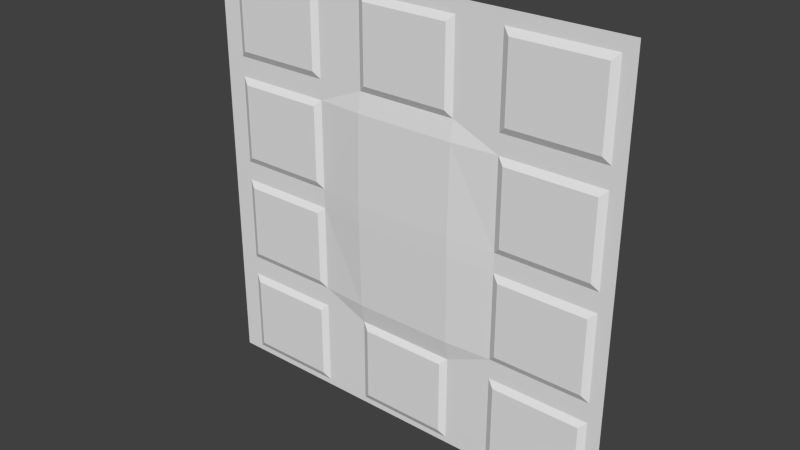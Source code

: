 # Source: flight2_2.blend  (saved by Blender 2.76.0; exported with 4.5.12 LTS)
import bpy
from mathutils import Matrix  # noqa: F401  (used for matrix-valued properties, if any)

bpy.ops.wm.read_factory_settings(use_empty=True)
scene = bpy.context.scene
scene.name = 'Scene'

# ---- collections
col_collection_1 = bpy.data.collections.new('Collection 1'); scene.collection.children.link(col_collection_1)

# ---- materials (node trees are filled in below, after node groups)
mat_flight2_2 = bpy.data.materials.new('flight2_2')
mat_flight2_2.alpha_threshold = 0.0
mat_flight2_2.use_transparent_shadow = False
mat_flight2_2.roughness = 0.5

# ---- material node trees

# ---- world
world_world = bpy.data.worlds.new('World'); scene.world = world_world
world_world.color = (0.05088, 0.05088, 0.05088)
world_world.use_sun_shadow = False
world_world.sun_shadow_jitter_overblur = 0.0
world_world.cycles.sampling_method = 'MANUAL'
world_world.cycles.sample_map_resolution = 256

# ---- meshes
me_flight2_2_meshdata = bpy.data.meshes.new('flight2_2_meshdata')
me_flight2_2_meshdata.from_pydata([(1.28, -1.28, -1.28), (-1.28, -1.28, -1.28), (1.28, -1.28, 1.28), (-1.28, -1.28, 1.28), (0.5975, -1.28, 1.28), (0.6375, -1.3, 1.161), (1.161, -1.3, 1.161), (-0.2396, -1.3, 1.161), (0.2816, -1.3, 1.161), (-0.6005, -1.3, 1.161), (-1.119, -1.3, 1.161), (-1.28, -1.28, 0.6794), (0.6375, -1.3, 0.7194), (1.161, -1.3, 0.7194), (-0.2396, -1.3, 0.7194), (0.2816, -1.3, 0.7194), (-0.6005, -1.3, 0.7194), (-1.119, -1.3, 0.7194), (0.6375, -1.3, 0.5212), (1.161, -1.3, 0.5212), (-0.2796, -1.3, 0.5612), (0.3216, -1.3, 0.5612), (-0.6005, -1.3, 0.5212), (-1.119, -1.3, 0.5212), (0.6375, -1.3, 0.07446), (1.161, -1.3, 0.07446), (-0.2796, -1.31, 0.03446), (0.3216, -1.31, 0.03446), (-0.6005, -1.3, 0.07446), (-1.119, -1.3, 0.07446), (0.6375, -1.3, -0.1212), (1.161, -1.3, -0.1212), (-0.2796, -1.31, -0.08123), (0.3216, -1.31, -0.08123), (-0.6005, -1.3, -0.1212), (-1.119, -1.3, -0.1212), (0.6375, -1.3, -0.5617), (1.161, -1.3, -0.5617), (-0.2796, -1.3, -0.6017), (0.3216, -1.3, -0.6017), (-0.6005, -1.3, -0.5617), (-1.119, -1.3, -0.5617), (0.6375, -1.3, -1.205), (1.161, -1.3, -1.205), (-0.2396, -1.3, -1.205), (0.2816, -1.3, -1.205), (-0.6005, -1.3, -1.205), (-1.119, -1.3, -1.205), (-1.28, -1.28, -0.7205), (0.6375, -1.3, -0.7605), (1.161, -1.3, -0.7605), (-0.2396, -1.3, -0.7605), (0.2816, -1.3, -0.7605), (-0.6005, -1.3, -0.7605), (-1.119, -1.3, -0.7605), (0.5975, -1.28, 0.6794), (0.5975, -1.28, 1.201), (1.201, -1.28, 0.6794), (1.201, -1.28, 1.201), (-0.2796, -1.28, 0.6794), (-0.2796, -1.28, 1.201), (0.3216, -1.28, 0.6794), (0.3216, -1.28, 1.201), (-0.5605, -1.28, 0.6794), (-0.5605, -1.28, 1.201), (-1.159, -1.28, 0.6794), (-1.159, -1.28, 1.201), (0.5975, -1.28, 0.03446), (0.5975, -1.28, 0.5612), (1.201, -1.28, 0.03446), (1.201, -1.28, 0.5612), (-0.5605, -1.28, 0.03446), (-0.5605, -1.28, 0.5612), (-1.159, -1.28, 0.03446), (-1.159, -1.28, 0.5612), (0.5975, -1.28, -0.6017), (0.5975, -1.28, -0.08123), (1.201, -1.28, -0.6017), (1.201, -1.28, -0.08123), (-0.5605, -1.28, -0.6017), (-0.5605, -1.28, -0.08123), (-1.159, -1.28, -0.6017), (-1.159, -1.28, -0.08123), (-1.159, -1.28, -1.245), (-0.5605, -1.28, -1.245), (-0.2796, -1.28, -1.245), (0.3216, -1.28, -1.245), (0.5975, -1.28, -1.245), (1.201, -1.28, -1.245), (0.5975, -1.28, -0.7205), (1.201, -1.28, -0.7205), (-0.2796, -1.28, -0.7205), (0.3216, -1.28, -0.7205), (-0.5605, -1.28, -0.7205), (-1.159, -1.28, -0.7205)], [], [(73, 82, 48), (60, 3, 4), (66, 11, 3), (55, 68, 61), (28, 29, 22), (81, 79, 94), (76, 33, 67), (17, 10, 9), (56, 55, 62), (64, 66, 3), (14, 7, 8), (62, 60, 4), (12, 5, 6), (73, 80, 82), (60, 59, 63), (55, 61, 62), (65, 63, 74), (20, 59, 61), (68, 21, 61), (72, 63, 59), (11, 74, 73), (29, 23, 22), (71, 72, 20), (67, 27, 21), (26, 20, 21), (66, 65, 11), (24, 18, 19), (4, 56, 62), (48, 82, 81), (16, 17, 9), (48, 11, 73), (32, 26, 27), (33, 27, 67), (80, 71, 26), (20, 72, 59), (41, 35, 34), (38, 79, 80), (39, 33, 76), (38, 32, 33), (60, 63, 64), (36, 30, 31), (63, 72, 74), (3, 60, 64), (15, 14, 8), (21, 20, 61), (91, 38, 39), (92, 39, 75), (91, 93, 79), (13, 12, 6), (26, 71, 20), (27, 26, 21), (11, 65, 74), (79, 93, 94), (25, 24, 19), (73, 71, 80), (33, 32, 27), (47, 54, 53), (68, 67, 21), (86, 92, 89), (44, 51, 52), (94, 48, 81), (42, 49, 50), (32, 80, 26), (12, 55, 56), (13, 6, 58), (14, 59, 60), (15, 8, 62), (9, 64, 63), (17, 65, 66), (9, 10, 66), (7, 60, 62), (5, 56, 58), (13, 57, 55), (15, 61, 59), (16, 63, 65), (24, 67, 68), (19, 70, 69), (22, 72, 71), (29, 73, 74), (22, 23, 74), (19, 18, 68), (25, 69, 67), (28, 71, 73), (36, 75, 76), (31, 78, 77), (40, 34, 80), (41, 81, 82), (34, 35, 82), (30, 76, 78), (37, 77, 75), (40, 79, 81), (46, 84, 83), (45, 86, 85), (43, 88, 87), (42, 87, 89), (50, 90, 88), (51, 44, 85), (52, 92, 86), (53, 93, 84), (47, 83, 94), (54, 94, 93), (51, 91, 92), (49, 89, 90), (0, 87, 88), (40, 41, 34), (32, 38, 80), (75, 39, 76), (39, 38, 33), (37, 36, 31), (92, 91, 39), (89, 92, 75), (38, 91, 79), (46, 47, 53), (87, 86, 89), (45, 44, 52), (43, 42, 50), (5, 12, 56), (57, 13, 58), (7, 14, 60), (61, 15, 62), (16, 9, 63), (10, 17, 66), (64, 9, 66), (8, 7, 62), (6, 5, 58), (12, 13, 55), (14, 15, 59), (17, 16, 65), (18, 24, 68), (25, 19, 69), (28, 22, 71), (23, 29, 74), (72, 22, 74), (70, 19, 68), (24, 25, 67), (29, 28, 73), (30, 36, 76), (37, 31, 77), (79, 40, 80), (35, 41, 82), (80, 34, 82), (31, 30, 78), (36, 37, 75), (41, 40, 81), (47, 46, 83), (44, 45, 85), (42, 43, 87), (49, 42, 89), (43, 50, 88), (91, 51, 85), (45, 52, 86), (46, 53, 84), (54, 47, 94), (53, 54, 93), (52, 51, 92), (50, 49, 90), (70, 68, 55), (76, 67, 69), (70, 55, 57), (78, 76, 69), (69, 70, 2), (58, 56, 4), (70, 57, 2), (77, 78, 0), (89, 75, 77), (86, 87, 0), (90, 89, 77), (85, 86, 0), (90, 77, 0), (93, 91, 85), (88, 90, 0), (84, 93, 85), (78, 69, 0), (84, 85, 1), (48, 94, 83), (83, 84, 1), (58, 4, 2), (1, 48, 83), (57, 58, 2), (1, 85, 0), (69, 2, 0)])
_uv = me_flight2_2_meshdata.uv_layers.new(name='UVMap')
_uv.uv.foreach_set('vector', [0.9528, 0.5135, 0.9528, 0.4683, 1.0, 0.2185, 0.6092, 0.9692, 1.0, 1.0, 0.2666, 1.0, 0.9528, 0.9692, 1.0, 0.7654, 1.0, 1.0, 0.2666, 0.7654, 0.2666, 0.7192, 0.3744, 0.7654, 0.7346, 0.5291, 0.9372, 0.5291, 0.7346, 0.7036, 0.9528, 0.265, 0.719, 0.265, 0.9528, 0.2185, 0.2666, 0.4683, 0.3744, 0.4683, 0.2666, 0.5135, 0.9372, 0.781, 0.9372, 0.9536, 0.7346, 0.9536, 0.2666, 0.9692, 0.2666, 0.7654, 0.3744, 0.9692, 0.719, 0.9692, 0.9528, 0.9692, 1.0, 1.0, 0.5936, 0.781, 0.5936, 0.9536, 0.39, 0.9536, 0.3744, 0.9692, 0.6092, 0.9692, 0.2666, 1.0, 0.251, 0.781, 0.251, 0.9536, 0.04653, 0.9536, 0.9528, 0.5135, 0.719, 0.4683, 0.9528, 0.4683, 0.6092, 0.9692, 0.6092, 0.7654, 0.719, 0.7654, 0.2666, 0.7654, 0.3744, 0.7654, 0.3744, 0.9692, 0.9528, 0.7654, 0.719, 0.7654, 0.9528, 0.7192, 0.6092, 0.7192, 0.6092, 0.7654, 0.3744, 0.7654, 0.2666, 0.7192, 0.3744, 0.7192, 0.3744, 0.7654, 0.719, 0.7192, 0.719, 0.7654, 0.6092, 0.7654, 1.0, 0.7654, 0.9528, 0.7192, 0.9528, 0.5135, 0.9372, 0.5291, 0.9372, 0.7036, 0.7346, 0.7036, 0.719, 0.5135, 0.719, 0.7192, 0.6092, 0.7192, 0.2666, 0.5135, 0.3744, 0.5135, 0.3744, 0.7192, 0.6092, 0.5135, 0.6092, 0.7192, 0.3744, 0.7192, 0.9528, 0.9692, 0.9528, 0.7654, 1.0, 0.7654, 0.251, 0.5291, 0.251, 0.7036, 0.04653, 0.7036, 0.2666, 1.0, 0.2666, 0.9692, 0.3744, 0.9692, 1.0, 0.2185, 0.9528, 0.4683, 0.9528, 0.265, 0.7346, 0.781, 0.9372, 0.781, 0.7346, 0.9536, 1.0, 0.2185, 1.0, 0.7654, 0.9528, 0.5135, 0.6092, 0.4683, 0.6092, 0.5135, 0.3744, 0.5135, 0.3744, 0.4683, 0.3744, 0.5135, 0.2666, 0.5135, 0.719, 0.4683, 0.719, 0.5135, 0.6092, 0.5135, 0.6092, 0.7192, 0.719, 0.7192, 0.6092, 0.7654, 0.9372, 0.2806, 0.9372, 0.4526, 0.7346, 0.4526, 0.6092, 0.265, 0.719, 0.265, 0.719, 0.4683, 0.3744, 0.265, 0.3744, 0.4683, 0.2666, 0.4683, 0.6092, 0.265, 0.6092, 0.4683, 0.3744, 0.4683, 0.6092, 0.9692, 0.719, 0.7654, 0.719, 0.9692, 0.251, 0.2806, 0.251, 0.4526, 0.04653, 0.4526, 0.719, 0.7654, 0.719, 0.7192, 0.9528, 0.7192, 1.0, 1.0, 0.6092, 0.9692, 0.719, 0.9692, 0.39, 0.781, 0.5936, 0.781, 0.39, 0.9536, 0.3744, 0.7192, 0.6092, 0.7192, 0.3744, 0.7654, 0.6092, 0.2185, 0.6092, 0.265, 0.3744, 0.265, 0.3744, 0.2185, 0.3744, 0.265, 0.2666, 0.265, 0.6092, 0.2185, 0.719, 0.2185, 0.719, 0.265, 0.04653, 0.781, 0.251, 0.781, 0.04653, 0.9536, 0.6092, 0.5135, 0.719, 0.5135, 0.6092, 0.7192, 0.3744, 0.5135, 0.6092, 0.5135, 0.3744, 0.7192, 1.0, 0.7654, 0.9528, 0.7654, 0.9528, 0.7192, 0.719, 0.265, 0.719, 0.2185, 0.9528, 0.2185, 0.04653, 0.5291, 0.251, 0.5291, 0.04653, 0.7036, 0.9528, 0.5135, 0.719, 0.5135, 0.719, 0.4683, 0.3744, 0.4683, 0.6092, 0.4683, 0.3744, 0.5135, 0.9372, 0.02916, 0.9372, 0.2029, 0.7346, 0.2029, 0.2666, 0.7192, 0.2666, 0.5135, 0.3744, 0.7192, 0.3744, 0.01354, 0.3744, 0.2185, 0.2666, 0.2185, 0.5936, 0.02916, 0.5936, 0.2029, 0.39, 0.2029, 0.9528, 0.2185, 1.0, 0.2185, 0.9528, 0.265, 0.251, 0.02916, 0.251, 0.2029, 0.04653, 0.2029, 0.6092, 0.4683, 0.719, 0.4683, 0.6092, 0.5135, 0.251, 0.781, 0.2666, 0.7654, 0.2666, 0.9692, 0.04653, 0.781, 0.04653, 0.9536, 0.03091, 0.9692, 0.5936, 0.781, 0.6092, 0.7654, 0.6092, 0.9692, 0.39, 0.781, 0.39, 0.9536, 0.3744, 0.9692, 0.7346, 0.9536, 0.719, 0.9692, 0.719, 0.7654, 0.9372, 0.781, 0.9528, 0.7654, 0.9528, 0.9692, 0.7346, 0.9536, 0.9372, 0.9536, 0.9528, 0.9692, 0.5936, 0.9536, 0.6092, 0.9692, 0.3744, 0.9692, 0.251, 0.9536, 0.2666, 0.9692, 0.03091, 0.9692, 0.04653, 0.781, 0.03091, 0.7654, 0.2666, 0.7654, 0.39, 0.781, 0.3744, 0.7654, 0.6092, 0.7654, 0.7346, 0.781, 0.719, 0.7654, 0.9528, 0.7654, 0.251, 0.5291, 0.2666, 0.5135, 0.2666, 0.7192, 0.04653, 0.7036, 0.03091, 0.7192, 0.03091, 0.5135, 0.7346, 0.7036, 0.719, 0.7192, 0.719, 0.5135, 0.9372, 0.5291, 0.9528, 0.5135, 0.9528, 0.7192, 0.7346, 0.7036, 0.9372, 0.7036, 0.9528, 0.7192, 0.04653, 0.7036, 0.251, 0.7036, 0.2666, 0.7192, 0.04653, 0.5291, 0.03091, 0.5135, 0.2666, 0.5135, 0.7346, 0.5291, 0.719, 0.5135, 0.9528, 0.5135, 0.251, 0.2806, 0.2666, 0.265, 0.2666, 0.4683, 0.04653, 0.4526, 0.03091, 0.4683, 0.03091, 0.265, 0.7346, 0.2806, 0.7346, 0.4526, 0.719, 0.4683, 0.9372, 0.2806, 0.9528, 0.265, 0.9528, 0.4683, 0.7346, 0.4526, 0.9372, 0.4526, 0.9528, 0.4683, 0.251, 0.4526, 0.2666, 0.4683, 0.03091, 0.4683, 0.04653, 0.2806, 0.03091, 0.265, 0.2666, 0.265, 0.7346, 0.2806, 0.719, 0.265, 0.9528, 0.265, 0.7346, 0.02916, 0.719, 0.01354, 0.9528, 0.01354, 0.39, 0.02916, 0.3744, 0.01354, 0.6092, 0.01354, 0.04653, 0.02916, 0.03091, 0.01354, 0.2666, 0.01354, 0.251, 0.02916, 0.2666, 0.01354, 0.2666, 0.2185, 0.04653, 0.2029, 0.03091, 0.2185, 0.03091, 0.01354, 0.5936, 0.2029, 0.5936, 0.02916, 0.6092, 0.01354, 0.39, 0.2029, 0.3744, 0.2185, 0.3744, 0.01354, 0.7346, 0.2029, 0.719, 0.2185, 0.719, 0.01354, 0.9372, 0.02916, 0.9528, 0.01354, 0.9528, 0.2185, 0.9372, 0.2029, 0.9528, 0.2185, 0.719, 0.2185, 0.5936, 0.2029, 0.6092, 0.2185, 0.3744, 0.2185, 0.251, 0.2029, 0.2666, 0.2185, 0.03091, 0.2185, 0.0, 0.0, 0.2666, 0.01354, 0.03091, 0.01354, 0.7346, 0.2806, 0.9372, 0.2806, 0.7346, 0.4526, 0.6092, 0.4683, 0.6092, 0.265, 0.719, 0.4683, 0.2666, 0.265, 0.3744, 0.265, 0.2666, 0.4683, 0.3744, 0.265, 0.6092, 0.265, 0.3744, 0.4683, 0.04653, 0.2806, 0.251, 0.2806, 0.04653, 0.4526, 0.3744, 0.2185, 0.6092, 0.2185, 0.3744, 0.265, 0.2666, 0.2185, 0.3744, 0.2185, 0.2666, 0.265, 0.6092, 0.265, 0.6092, 0.2185, 0.719, 0.265, 0.7346, 0.02916, 0.9372, 0.02916, 0.7346, 0.2029, 0.2666, 0.01354, 0.3744, 0.01354, 0.2666, 0.2185, 0.39, 0.02916, 0.5936, 0.02916, 0.39, 0.2029, 0.04653, 0.02916, 0.251, 0.02916, 0.04653, 0.2029, 0.251, 0.9536, 0.251, 0.781, 0.2666, 0.9692, 0.03091, 0.7654, 0.04653, 0.781, 0.03091, 0.9692, 0.5936, 0.9536, 0.5936, 0.781, 0.6092, 0.9692, 0.3744, 0.7654, 0.39, 0.781, 0.3744, 0.9692, 0.7346, 0.781, 0.7346, 0.9536, 0.719, 0.7654, 0.9372, 0.9536, 0.9372, 0.781, 0.9528, 0.9692, 0.719, 0.9692, 0.7346, 0.9536, 0.9528, 0.9692, 0.39, 0.9536, 0.5936, 0.9536, 0.3744, 0.9692, 0.04653, 0.9536, 0.251, 0.9536, 0.03091, 0.9692, 0.251, 0.781, 0.04653, 0.781, 0.2666, 0.7654, 0.5936, 0.781, 0.39, 0.781, 0.6092, 0.7654, 0.9372, 0.781, 0.7346, 0.781, 0.9528, 0.7654, 0.251, 0.7036, 0.251, 0.5291, 0.2666, 0.7192, 0.04653, 0.5291, 0.04653, 0.7036, 0.03091, 0.5135, 0.7346, 0.5291, 0.7346, 0.7036, 0.719, 0.5135, 0.9372, 0.7036, 0.9372, 0.5291, 0.9528, 0.7192, 0.719, 0.7192, 0.7346, 0.7036, 0.9528, 0.7192, 0.03091, 0.7192, 0.04653, 0.7036, 0.2666, 0.7192, 0.251, 0.5291, 0.04653, 0.5291, 0.2666, 0.5135, 0.9372, 0.5291, 0.7346, 0.5291, 0.9528, 0.5135, 0.251, 0.4526, 0.251, 0.2806, 0.2666, 0.4683, 0.04653, 0.2806, 0.04653, 0.4526, 0.03091, 0.265, 0.719, 0.265, 0.7346, 0.2806, 0.719, 0.4683, 0.9372, 0.4526, 0.9372, 0.2806, 0.9528, 0.4683, 0.719, 0.4683, 0.7346, 0.4526, 0.9528, 0.4683, 0.04653, 0.4526, 0.251, 0.4526, 0.03091, 0.4683, 0.251, 0.2806, 0.04653, 0.2806, 0.2666, 0.265, 0.9372, 0.2806, 0.7346, 0.2806, 0.9528, 0.265, 0.9372, 0.02916, 0.7346, 0.02916, 0.9528, 0.01354, 0.5936, 0.02916, 0.39, 0.02916, 0.6092, 0.01354, 0.251, 0.02916, 0.04653, 0.02916, 0.2666, 0.01354, 0.251, 0.2029, 0.251, 0.02916, 0.2666, 0.2185, 0.04653, 0.02916, 0.04653, 0.2029, 0.03091, 0.01354, 0.6092, 0.2185, 0.5936, 0.2029, 0.6092, 0.01354, 0.39, 0.02916, 0.39, 0.2029, 0.3744, 0.01354, 0.7346, 0.02916, 0.7346, 0.2029, 0.719, 0.01354, 0.9372, 0.2029, 0.9372, 0.02916, 0.9528, 0.2185, 0.7346, 0.2029, 0.9372, 0.2029, 0.719, 0.2185, 0.39, 0.2029, 0.5936, 0.2029, 0.3744, 0.2185, 0.04653, 0.2029, 0.251, 0.2029, 0.03091, 0.2185, 0.03091, 0.7192, 0.2666, 0.7192, 0.2666, 0.7654, 0.2666, 0.4683, 0.2666, 0.5135, 0.03091, 0.5135, 0.03091, 0.7192, 0.2666, 0.7654, 0.03091, 0.7654, 0.03091, 0.4683, 0.2666, 0.4683, 0.03091, 0.5135, 0.03091, 0.5135, 0.03091, 0.7192, 0.0, 1.0, 0.03091, 0.9692, 0.2666, 0.9692, 0.2666, 1.0, 0.03091, 0.7192, 0.03091, 0.7654, 0.0, 1.0, 0.03091, 0.265, 0.03091, 0.4683, 0.0, 0.0, 0.2666, 0.2185, 0.2666, 0.265, 0.03091, 0.265, 0.3744, 0.01354, 0.2666, 0.01354, 0.0, 0.0, 0.03091, 0.2185, 0.2666, 0.2185, 0.03091, 0.265, 0.6092, 0.01354, 0.3744, 0.01354, 0.0, 0.0, 0.03091, 0.2185, 0.03091, 0.265, 0.0, 0.0, 0.719, 0.2185, 0.6092, 0.2185, 0.6092, 0.01354, 0.03091, 0.01354, 0.03091, 0.2185, 0.0, 0.0, 0.719, 0.01354, 0.719, 0.2185, 0.6092, 0.01354, 0.03091, 0.4683, 0.03091, 0.5135, 0.0, 0.0, 0.719, 0.01354, 0.6092, 0.01354, 1.0, 0.0, 1.0, 0.2185, 0.9528, 0.2185, 0.9528, 0.01354, 0.9528, 0.01354, 0.719, 0.01354, 1.0, 0.0, 0.03091, 0.9692, 0.2666, 1.0, 0.0, 1.0, 1.0, 0.0, 1.0, 0.2185, 0.9528, 0.01354, 0.03091, 0.7654, 0.03091, 0.9692, 0.0, 1.0, 1.0, 0.0, 0.6092, 0.01354, 0.0, 0.0, 0.03091, 0.5135, 0.0, 1.0, 0.0, 0.0])
me_flight2_2_meshdata.materials.append(mat_flight2_2)
me_flight2_2_meshdata.use_remesh_preserve_volume = False
me_flight2_2_meshdata.use_remesh_preserve_attributes = False
me_flight2_2_meshdata.use_mirror_vertex_groups = False
me_flight2_2_meshdata.update()

# ---- objects
ob_flight2_2_mesh = bpy.data.objects.new('flight2_2_mesh', me_flight2_2_meshdata)

# ---- transforms, parenting, visibility, modifiers, constraints
ob_flight2_2_mesh.location = (0.0, 0.0, 0.0)
ob_flight2_2_mesh.lineart.crease_threshold = 0.0

# ---- collection membership
col_collection_1.objects.link(ob_flight2_2_mesh)

# ---- scene / render settings (as saved in the file)
scene.frame_start = 1; scene.frame_end = 2; scene.frame_set(1)
scene.render.engine = 'BLENDER_EEVEE_NEXT'
scene.render.resolution_percentage = 50
scene.render.dither_intensity = 0.0
scene.cycles.use_denoising = False
scene.cycles.samples = 10
scene.cycles.sampling_pattern = 'TABULATED_SOBOL'
scene.cycles.light_sampling_threshold = 0.0
scene.cycles.use_adaptive_sampling = False
scene.cycles.use_light_tree = False
scene.cycles.blur_glossy = 0.0
scene.cycles.pixel_filter_type = 'GAUSSIAN'
scene.cycles.sample_clamp_indirect = 0.0
scene.view_settings.view_transform = 'Standard'
bpy.context.view_layer.update()

# ---- added for rendering (the .blend has no active camera and no usable light): camera, sun
cam_auto = bpy.data.cameras.new('AutoCamera')
cam_auto.lens = 50.0
cam_auto.sensor_width = 36.0
cam_auto.clip_end = 1000.0
ob_auto_camera = bpy.data.objects.new('AutoCamera', cam_auto)
scene.collection.objects.link(ob_auto_camera)
ob_auto_camera.location = (3.34979, -5.31474, 2.67983)
ob_auto_camera.rotation_euler = (1.09748, -7.21219e-08, 0.694738)
scene.camera = ob_auto_camera
light_auto_sun = bpy.data.lights.new('AutoSun', 'SUN')
light_auto_sun.energy = 3.0
light_auto_sun.angle = 0.0523599
ob_auto_sun = bpy.data.objects.new('AutoSun', light_auto_sun)
scene.collection.objects.link(ob_auto_sun)
ob_auto_sun.rotation_euler = (0.872665, 0.174533, 0.523599)
bpy.context.view_layer.update()
